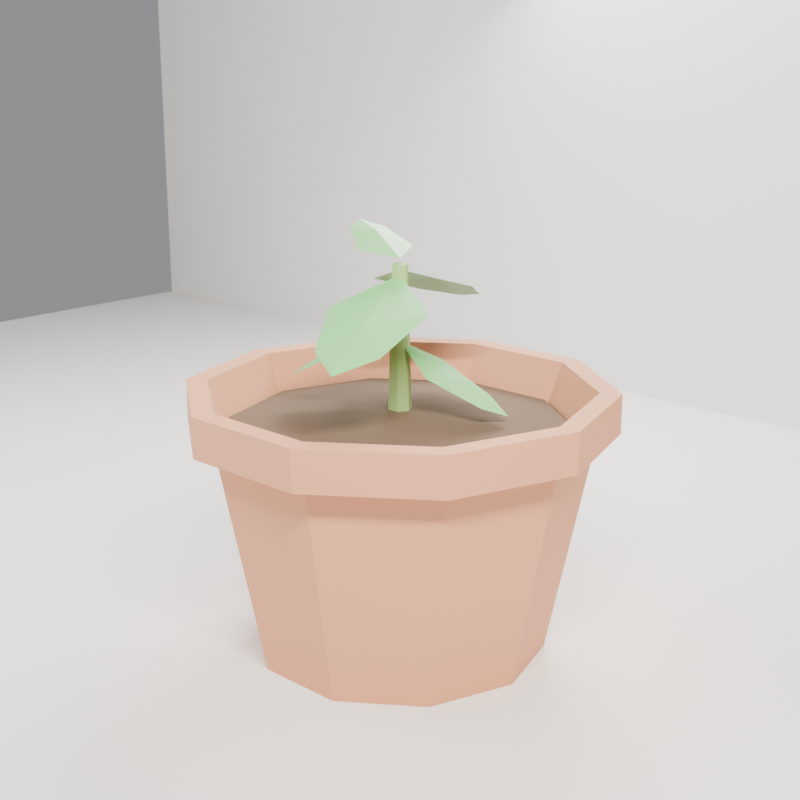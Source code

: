 # Source: scene.blend  (saved by Blender 5.2.44; exported with 4.5.12 LTS)
import bpy
from mathutils import Matrix  # noqa: F401  (used for matrix-valued properties, if any)

bpy.ops.wm.read_factory_settings(use_empty=True)
scene = bpy.context.scene
scene.name = 'Crux Garden disposable Blender POC'

# ---- collections
col_collection = bpy.data.collections.new('Collection'); scene.collection.children.link(col_collection)

# ---- materials (node trees are filled in below, after node groups)
mat_terracotta = bpy.data.materials.new('Terracotta')
mat_terracotta.diffuse_color = (0.72, 0.33, 0.18, 1.0)
mat_soil = bpy.data.materials.new('Soil')
mat_soil.diffuse_color = (0.16, 0.1, 0.06, 1.0)
mat_sproutstem = bpy.data.materials.new('SproutStem')
mat_sproutstem.diffuse_color = (0.35, 0.55, 0.18, 1.0)
mat_sproutleaf = bpy.data.materials.new('SproutLeaf')
mat_sproutleaf.diffuse_color = (0.22, 0.62, 0.2, 1.0)
mat_studiobackdrop = bpy.data.materials.new('StudioBackdrop')
mat_studiobackdrop.diffuse_color = (0.86, 0.84, 0.8, 1.0)

# ---- material node trees
mat_terracotta.use_nodes = True; mat_terracotta.node_tree.nodes.clear()
_N = mat_terracotta.node_tree.nodes; _L = mat_terracotta.node_tree.links
n0 = _N.new('ShaderNodeBsdfPrincipled'); n0.name = 'Principled BSDF'; n0.location = (-200, 100)
n0.inputs[0].default_value = (0.72, 0.33, 0.18, 1.0)
n0.inputs[2].default_value = 0.8
n0.inputs[10].default_value = 0.005
n1 = _N.new('ShaderNodeOutputMaterial'); n1.name = 'Material Output'; n1.location = (200, 100)
_L.new(n0.outputs[0], n1.inputs[0])
n1.is_active_output = True
mat_soil.use_nodes = True; mat_soil.node_tree.nodes.clear()
_N = mat_soil.node_tree.nodes; _L = mat_soil.node_tree.links
n0 = _N.new('ShaderNodeBsdfPrincipled'); n0.name = 'Principled BSDF'; n0.location = (-200, 100)
n0.inputs[0].default_value = (0.16, 0.1, 0.06, 1.0)
n0.inputs[2].default_value = 0.95
n0.inputs[10].default_value = 0.005
n1 = _N.new('ShaderNodeOutputMaterial'); n1.name = 'Material Output'; n1.location = (200, 100)
_L.new(n0.outputs[0], n1.inputs[0])
n1.is_active_output = True
mat_sproutstem.use_nodes = True; mat_sproutstem.node_tree.nodes.clear()
_N = mat_sproutstem.node_tree.nodes; _L = mat_sproutstem.node_tree.links
n0 = _N.new('ShaderNodeBsdfPrincipled'); n0.name = 'Principled BSDF'; n0.location = (-200, 100)
n0.inputs[0].default_value = (0.35, 0.55, 0.18, 1.0)
n0.inputs[2].default_value = 0.6
n0.inputs[10].default_value = 0.005
n1 = _N.new('ShaderNodeOutputMaterial'); n1.name = 'Material Output'; n1.location = (200, 100)
_L.new(n0.outputs[0], n1.inputs[0])
n1.is_active_output = True
mat_sproutleaf.use_nodes = True; mat_sproutleaf.node_tree.nodes.clear()
_N = mat_sproutleaf.node_tree.nodes; _L = mat_sproutleaf.node_tree.links
n0 = _N.new('ShaderNodeBsdfPrincipled'); n0.name = 'Principled BSDF'; n0.location = (-200, 100)
n0.inputs[0].default_value = (0.22, 0.62, 0.2, 1.0)
n0.inputs[10].default_value = 0.005
n1 = _N.new('ShaderNodeOutputMaterial'); n1.name = 'Material Output'; n1.location = (200, 100)
_L.new(n0.outputs[0], n1.inputs[0])
n1.is_active_output = True
mat_studiobackdrop.use_nodes = True; mat_studiobackdrop.node_tree.nodes.clear()
_N = mat_studiobackdrop.node_tree.nodes; _L = mat_studiobackdrop.node_tree.links
n0 = _N.new('ShaderNodeBsdfPrincipled'); n0.name = 'Principled BSDF'; n0.location = (-200, 100)
n0.inputs[0].default_value = (0.86, 0.84, 0.8, 1.0)
n0.inputs[2].default_value = 0.95
n0.inputs[10].default_value = 0.005
n1 = _N.new('ShaderNodeOutputMaterial'); n1.name = 'Material Output'; n1.location = (200, 100)
_L.new(n0.outputs[0], n1.inputs[0])
n1.is_active_output = True

# ---- world
world_world = bpy.data.worlds.new('World'); scene.world = world_world
world_world.use_nodes = True; world_world.node_tree.nodes.clear()
_N = world_world.node_tree.nodes; _L = world_world.node_tree.links
n0 = _N.new('ShaderNodeOutputWorld'); n0.name = 'World Output'; n0.location = (200, 100)
n1 = _N.new('ShaderNodeBackground'); n1.name = 'Background'; n1.location = (-200, 100)
n1.inputs[0].default_value = (0.5, 0.5, 0.52, 1.0)
n1.inputs[1].default_value = 0.6
_L.new(n1.outputs[0], n0.inputs[0])
n0.is_active_output = True
world_world.color = (0.05088, 0.05088, 0.05088)
world_world.sun_shadow_jitter_overblur = 0.0

# ---- cameras
cam_camera = bpy.data.cameras.new('Camera')
cam_camera.clip_end = 100.0
cam_camera.lens = 60.0
cam_camera.ortho_scale = 7.314

# ---- lights
light_filllight = bpy.data.lights.new('FillLight', 'AREA')
light_filllight.color = (0.9, 0.95, 1.0)
light_filllight.energy = 200.0
light_filllight.size = 4.0
light_rimlight = bpy.data.lights.new('RimLight', 'AREA')
light_rimlight.energy = 350.0
light_rimlight.size = 2.0
light_light = bpy.data.lights.new('Light', 'AREA')
light_light.color = (1.0, 0.96, 0.9)
light_light.energy = 600.0
light_light.shadow_soft_size = 0.1
light_light.shape = 'RECTANGLE'
light_light.size = 3.0
light_light.size_y = 0.1

# ---- meshes
me_gardenpotmesh = bpy.data.meshes.new('GardenPotMesh')
me_gardenpotmesh.from_pydata([(0.55, 0.0, 0.0), (0.445, 0.3233, 0.0), (0.17, 0.5231, 0.0), (-0.17, 0.5231, 0.0), (-0.445, 0.3233, 0.0), (-0.55, 6.736e-17, 0.0), (-0.445, -0.3233, 0.0), (-0.17, -0.5231, 0.0), (0.17, -0.5231, 0.0), (0.445, -0.3233, 0.0), (0.72, 0.0, 0.85), (0.5825, 0.4232, 0.85), (0.2225, 0.6848, 0.85), (-0.2225, 0.6848, 0.85), (-0.5825, 0.4232, 0.85), (-0.72, 8.817e-17, 0.85), (-0.5825, -0.4232, 0.85), (-0.2225, -0.6848, 0.85), (0.2225, -0.6848, 0.85), (0.5825, -0.4232, 0.85), (0.8, 0.0, 0.85), (0.6472, 0.4702, 0.85), (0.2472, 0.7608, 0.85), (-0.2472, 0.7608, 0.85), (-0.6472, 0.4702, 0.85), (-0.8, 9.797e-17, 0.85), (-0.6472, -0.4702, 0.85), (-0.2472, -0.7608, 0.85), (0.2472, -0.7608, 0.85), (0.6472, -0.4702, 0.85), (0.8, 0.0, 1.0), (0.6472, 0.4702, 1.0), (0.2472, 0.7608, 1.0), (-0.2472, 0.7608, 1.0), (-0.6472, 0.4702, 1.0), (-0.8, 9.797e-17, 1.0), (-0.6472, -0.4702, 1.0), (-0.2472, -0.7608, 1.0), (0.2472, -0.7608, 1.0), (0.6472, -0.4702, 1.0), (0.72, 0.0, 1.0), (0.5825, 0.4232, 1.0), (0.2225, 0.6848, 1.0), (-0.2225, 0.6848, 1.0), (-0.5825, 0.4232, 1.0), (-0.72, 8.817e-17, 1.0), (-0.5825, -0.4232, 1.0), (-0.2225, -0.6848, 1.0), (0.2225, -0.6848, 1.0), (0.5825, -0.4232, 1.0), (0.66, 0.0, 0.85), (0.534, 0.3879, 0.85), (0.204, 0.6277, 0.85), (-0.204, 0.6277, 0.85), (-0.534, 0.3879, 0.85), (-0.66, 8.083e-17, 0.85), (-0.534, -0.3879, 0.85), (-0.204, -0.6277, 0.85), (0.204, -0.6277, 0.85), (0.534, -0.3879, 0.85), (0.5, 0.0, 0.08), (0.4045, 0.2939, 0.08), (0.1545, 0.4755, 0.08), (-0.1545, 0.4755, 0.08), (-0.4045, 0.2939, 0.08), (-0.5, 6.123e-17, 0.08), (-0.4045, -0.2939, 0.08), (-0.1545, -0.4755, 0.08), (0.1545, -0.4755, 0.08), (0.4045, -0.2939, 0.08)], [], [(0, 1, 11, 10), (1, 2, 12, 11), (2, 3, 13, 12), (3, 4, 14, 13), (4, 5, 15, 14), (5, 6, 16, 15), (6, 7, 17, 16), (7, 8, 18, 17), (8, 9, 19, 18), (9, 0, 10, 19), (10, 11, 21, 20), (11, 12, 22, 21), (12, 13, 23, 22), (13, 14, 24, 23), (14, 15, 25, 24), (15, 16, 26, 25), (16, 17, 27, 26), (17, 18, 28, 27), (18, 19, 29, 28), (19, 10, 20, 29), (20, 21, 31, 30), (21, 22, 32, 31), (22, 23, 33, 32), (23, 24, 34, 33), (24, 25, 35, 34), (25, 26, 36, 35), (26, 27, 37, 36), (27, 28, 38, 37), (28, 29, 39, 38), (29, 20, 30, 39), (30, 31, 41, 40), (31, 32, 42, 41), (32, 33, 43, 42), (33, 34, 44, 43), (34, 35, 45, 44), (35, 36, 46, 45), (36, 37, 47, 46), (37, 38, 48, 47), (38, 39, 49, 48), (39, 30, 40, 49), (40, 41, 51, 50), (41, 42, 52, 51), (42, 43, 53, 52), (43, 44, 54, 53), (44, 45, 55, 54), (45, 46, 56, 55), (46, 47, 57, 56), (47, 48, 58, 57), (48, 49, 59, 58), (49, 40, 50, 59), (50, 51, 61, 60), (51, 52, 62, 61), (52, 53, 63, 62), (53, 54, 64, 63), (54, 55, 65, 64), (55, 56, 66, 65), (56, 57, 67, 66), (57, 58, 68, 67), (58, 59, 69, 68), (59, 50, 60, 69), (0, 9, 8, 7, 6, 5, 4, 3, 2, 1), (69, 60, 61, 62, 63, 64, 65, 66, 67, 68)])
me_gardenpotmesh.materials.append(mat_terracotta)
me_gardenpotmesh.update()
me_soilmesh = bpy.data.meshes.new('SoilMesh')
me_soilmesh.from_pydata([(0.64, 0.0, 0.86), (0.5178, 0.3762, 0.86), (0.1978, 0.6087, 0.86), (-0.1978, 0.6087, 0.86), (-0.5178, 0.3762, 0.86), (-0.64, 7.838e-17, 0.86), (-0.5178, -0.3762, 0.86), (-0.1978, -0.6087, 0.86), (0.1978, -0.6087, 0.86), (0.5178, -0.3762, 0.86), (0.0, 0.0, 0.92)], [], [(0, 1, 10), (1, 2, 10), (2, 3, 10), (3, 4, 10), (4, 5, 10), (5, 6, 10), (6, 7, 10), (7, 8, 10), (8, 9, 10), (9, 0, 10)])
me_soilmesh.materials.append(mat_soil)
me_soilmesh.update()
me_sproutstemmesh = bpy.data.meshes.new('SproutStemMesh')
me_sproutstemmesh.from_pydata([(0.045, 0.0, 0.0), (0.0225, 0.03897, 0.0), (-0.0225, 0.03897, 0.0), (-0.045, 5.511e-18, 0.0), (-0.0225, -0.03897, 0.0), (0.0225, -0.03897, 0.0), (0.03, 0.0, 0.55), (0.015, 0.02598, 0.55), (-0.015, 0.02598, 0.55), (-0.03, 3.674e-18, 0.55), (-0.015, -0.02598, 0.55), (0.015, -0.02598, 0.55)], [], [(0, 1, 7, 6), (1, 2, 8, 7), (2, 3, 9, 8), (3, 4, 10, 9), (4, 5, 11, 10), (5, 0, 6, 11), (11, 10, 9, 8, 7, 6)])
me_sproutstemmesh.materials.append(mat_sproutstem)
me_sproutstemmesh.update()
me_leaf_amesh = bpy.data.meshes.new('Leaf_AMesh')
me_leaf_amesh.from_pydata([(0.0, 0.0, 0.0), (0.198, 0.217, 0.05), (0.0, 0.341, 0.12), (-0.198, 0.217, 0.05), (0.126, 0.496, 0.14), (0.0, 0.62, 0.18), (-0.126, 0.496, 0.14)], [], [(0, 1, 2), (0, 2, 3), (1, 4, 2), (2, 4, 5), (2, 5, 6), (3, 2, 6)])
me_leaf_amesh.materials.append(mat_sproutleaf)
me_leaf_amesh.update()
me_leaf_bmesh = bpy.data.meshes.new('Leaf_BMesh')
me_leaf_bmesh.from_pydata([(0.0, 0.0, 0.0), (0.187, 0.203, 0.05), (0.0, 0.319, 0.12), (-0.187, 0.203, 0.05), (0.119, 0.464, 0.14), (0.0, 0.58, 0.18), (-0.119, 0.464, 0.14)], [], [(0, 1, 2), (0, 2, 3), (1, 4, 2), (2, 4, 5), (2, 5, 6), (3, 2, 6)])
me_leaf_bmesh.materials.append(mat_sproutleaf)
me_leaf_bmesh.update()
me_leaf_cmesh = bpy.data.meshes.new('Leaf_CMesh')
me_leaf_cmesh.from_pydata([(0.0, 0.0, 0.0), (0.154, 0.168, 0.05), (0.0, 0.264, 0.12), (-0.154, 0.168, 0.05), (0.098, 0.384, 0.14), (0.0, 0.48, 0.18), (-0.098, 0.384, 0.14)], [], [(0, 1, 2), (0, 2, 3), (1, 4, 2), (2, 4, 5), (2, 5, 6), (3, 2, 6)])
me_leaf_cmesh.materials.append(mat_sproutleaf)
me_leaf_cmesh.update()
me_leaf_dmesh = bpy.data.meshes.new('Leaf_DMesh')
me_leaf_dmesh.from_pydata([(0.0, 0.0, 0.0), (0.143, 0.154, 0.05), (0.0, 0.242, 0.12), (-0.143, 0.154, 0.05), (0.091, 0.352, 0.14), (0.0, 0.44, 0.18), (-0.091, 0.352, 0.14)], [], [(0, 1, 2), (0, 2, 3), (1, 4, 2), (2, 4, 5), (2, 5, 6), (3, 2, 6)])
me_leaf_dmesh.materials.append(mat_sproutleaf)
me_leaf_dmesh.update()
me_leaf_emesh = bpy.data.meshes.new('Leaf_EMesh')
me_leaf_emesh.from_pydata([(0.0, 0.0, 0.0), (0.11, 0.105, 0.05), (0.0, 0.165, 0.12), (-0.11, 0.105, 0.05), (0.07, 0.24, 0.14), (0.0, 0.3, 0.18), (-0.07, 0.24, 0.14)], [], [(0, 1, 2), (0, 2, 3), (1, 4, 2), (2, 4, 5), (2, 5, 6), (3, 2, 6)])
me_leaf_emesh.materials.append(mat_sproutleaf)
me_leaf_emesh.update()
me_studiofloormesh = bpy.data.meshes.new('StudioFloorMesh')
me_studiofloormesh.from_pydata([(-6.0, -6.0, 0.0), (6.0, -6.0, 0.0), (6.0, 6.0, 0.0), (-6.0, 6.0, 0.0)], [], [(0, 1, 2, 3)])
me_studiofloormesh.materials.append(mat_studiobackdrop)
me_studiofloormesh.update()
me_studiobackdropmesh = bpy.data.meshes.new('StudioBackdropMesh')
me_studiobackdropmesh.from_pydata([(-6.0, 3.5, 0.0), (6.0, 3.5, 0.0), (6.0, 3.5, 8.0), (-6.0, 3.5, 8.0)], [], [(0, 1, 2, 3)])
me_studiobackdropmesh.materials.append(mat_studiobackdrop)
me_studiobackdropmesh.update()

# ---- objects
ob_gardenpot = bpy.data.objects.new('GardenPot', me_gardenpotmesh)
ob_soil = bpy.data.objects.new('Soil', me_soilmesh)
ob_sproutstem = bpy.data.objects.new('SproutStem', me_sproutstemmesh)
ob_leaf_a = bpy.data.objects.new('Leaf_A', me_leaf_amesh)
ob_leaf_b = bpy.data.objects.new('Leaf_B', me_leaf_bmesh)
ob_leaf_c = bpy.data.objects.new('Leaf_C', me_leaf_cmesh)
ob_leaf_d = bpy.data.objects.new('Leaf_D', me_leaf_dmesh)
ob_leaf_e = bpy.data.objects.new('Leaf_E', me_leaf_emesh)
ob_studiofloor = bpy.data.objects.new('StudioFloor', me_studiofloormesh)
ob_studiobackdrop = bpy.data.objects.new('StudioBackdrop', me_studiobackdropmesh)
ob_filllight = bpy.data.objects.new('FillLight', light_filllight)
ob_rimlight = bpy.data.objects.new('RimLight', light_rimlight)
ob_light = bpy.data.objects.new('Light', light_light)
ob_camera = bpy.data.objects.new('Camera', cam_camera)

# ---- transforms, parenting, visibility, modifiers, constraints
ob_gardenpot.location = (0.0, 0.0, 0.0)
ob_soil.parent = ob_gardenpot
ob_soil.location = (0.0, 0.0, 0.0)
ob_sproutstem.parent = ob_gardenpot
ob_sproutstem.location = (0.0, 0.0, 0.9)
ob_leaf_a.parent = ob_gardenpot
ob_leaf_a.location = (0.0, 0.0, 1.43)
ob_leaf_a.rotation_euler = (-0.6109, 0.0, 0.3491)
ob_leaf_b.parent = ob_gardenpot
ob_leaf_b.location = (0.0, 0.0, 1.41)
ob_leaf_b.rotation_euler = (-0.6981, 0.0, 3.491)
ob_leaf_c.parent = ob_gardenpot
ob_leaf_c.location = (0.0, 0.0, 1.25)
ob_leaf_c.rotation_euler = (-0.8727, 0.0, 1.92)
ob_leaf_d.parent = ob_gardenpot
ob_leaf_d.location = (0.0, 0.0, 1.17)
ob_leaf_d.rotation_euler = (-0.9599, 0.0, 5.236)
ob_leaf_e.parent = ob_gardenpot
ob_leaf_e.location = (0.0, 0.0, 1.47)
ob_leaf_e.rotation_euler = (-0.2618, 0.0, 1.222)
ob_studiofloor.location = (0.0, 0.0, 0.0)
ob_studiobackdrop.location = (0.0, 0.0, 0.0)
ob_filllight.location = (-3.5, -2.0, 2.5)
ob_filllight.rotation_euler = (1.204, -5.527e-09, -1.052)
ob_rimlight.location = (-1.5, 3.0, 3.5)
ob_rimlight.rotation_euler = (0.9208, 1.37e-07, -2.678)
ob_light.location = (3.0, -2.5, 4.5)
ob_light.rotation_euler = (0.833, 9.181e-09, 0.8761)
ob_light.lock_rotations_4d = False
ob_light.empty_display_type = 'ARROWS'
ob_light.color = (0.0, 0.0, 0.0, 0.0)
ob_light.lineart.crease_threshold = 0.0
ob_camera.location = (3.2, -3.4, 2.3)
ob_camera.rotation_euler = (1.289, 9.933e-08, 0.7551)
ob_camera.lock_rotations_4d = False
ob_camera.empty_display_type = 'ARROWS'
ob_camera.color = (0.0, 0.0, 0.0, 0.0)
ob_camera.display_type = 'WIRE'
ob_camera.lineart.crease_threshold = 0.0

# ---- collection membership
scene.collection.objects.link(ob_gardenpot)
scene.collection.objects.link(ob_soil)
scene.collection.objects.link(ob_sproutstem)
scene.collection.objects.link(ob_leaf_a)
scene.collection.objects.link(ob_leaf_b)
scene.collection.objects.link(ob_leaf_c)
scene.collection.objects.link(ob_leaf_d)
scene.collection.objects.link(ob_leaf_e)
scene.collection.objects.link(ob_studiofloor)
scene.collection.objects.link(ob_studiobackdrop)
scene.collection.objects.link(ob_filllight)
scene.collection.objects.link(ob_rimlight)
col_collection.objects.link(ob_light)
col_collection.objects.link(ob_camera)

# ---- scene / render settings (as saved in the file)
scene.camera = ob_camera
scene.frame_start = 1; scene.frame_end = 250; scene.frame_set(1)
scene.render.engine = 'BLENDER_EEVEE_NEXT'
scene.render.resolution_x = 640
scene.render.resolution_y = 640
scene.render.bake_bias = 0.0
scene.render.bake_samples = 0
scene.render.compositor_device = 'GPU'
scene.eevee.use_volume_custom_range = False
scene.eevee.fast_gi_thickness_near = 0.1
scene.eevee.fast_gi_thickness_far = 0.0
scene.eevee.ray_tracing_options.screen_trace_thickness = 0.1
bpy.context.view_layer.update()
